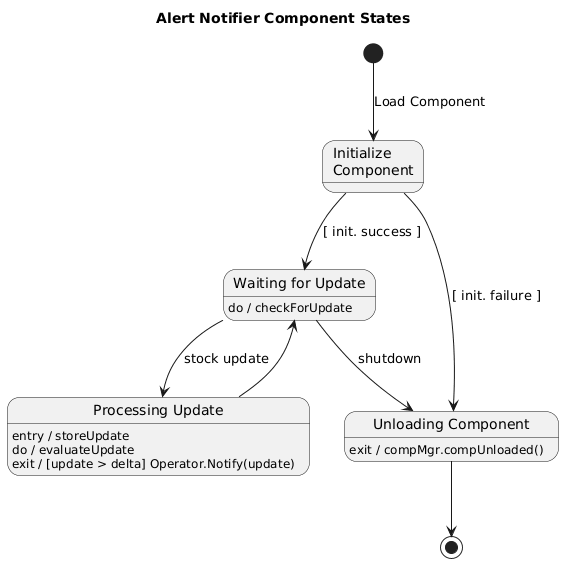

The diagram above was rendered by PlantUML. Its source (embedded in the PNG):
@startuml
title Alert Notifier Component States

[*] --> InitializeComponent : Load Component

state "Initialize\nComponent" as InitializeComponent
state "Waiting for Update" as WaitingForUpdate
state "Processing Update" as ProcessingUpdate
state "Unloading Component" as UnloadingComponent

WaitingForUpdate : do / checkForUpdate

ProcessingUpdate : entry / storeUpdate
ProcessingUpdate : do / evaluateUpdate
ProcessingUpdate : exit / [update > delta] Operator.Notify(update)

UnloadingComponent : exit / compMgr.compUnloaded()

InitializeComponent --> WaitingForUpdate : [ init. success ]
InitializeComponent --> UnloadingComponent : [ init. failure ]

WaitingForUpdate --> ProcessingUpdate : stock update
ProcessingUpdate --> WaitingForUpdate

WaitingForUpdate --> UnloadingComponent : shutdown

UnloadingComponent --> [*]
@enduml